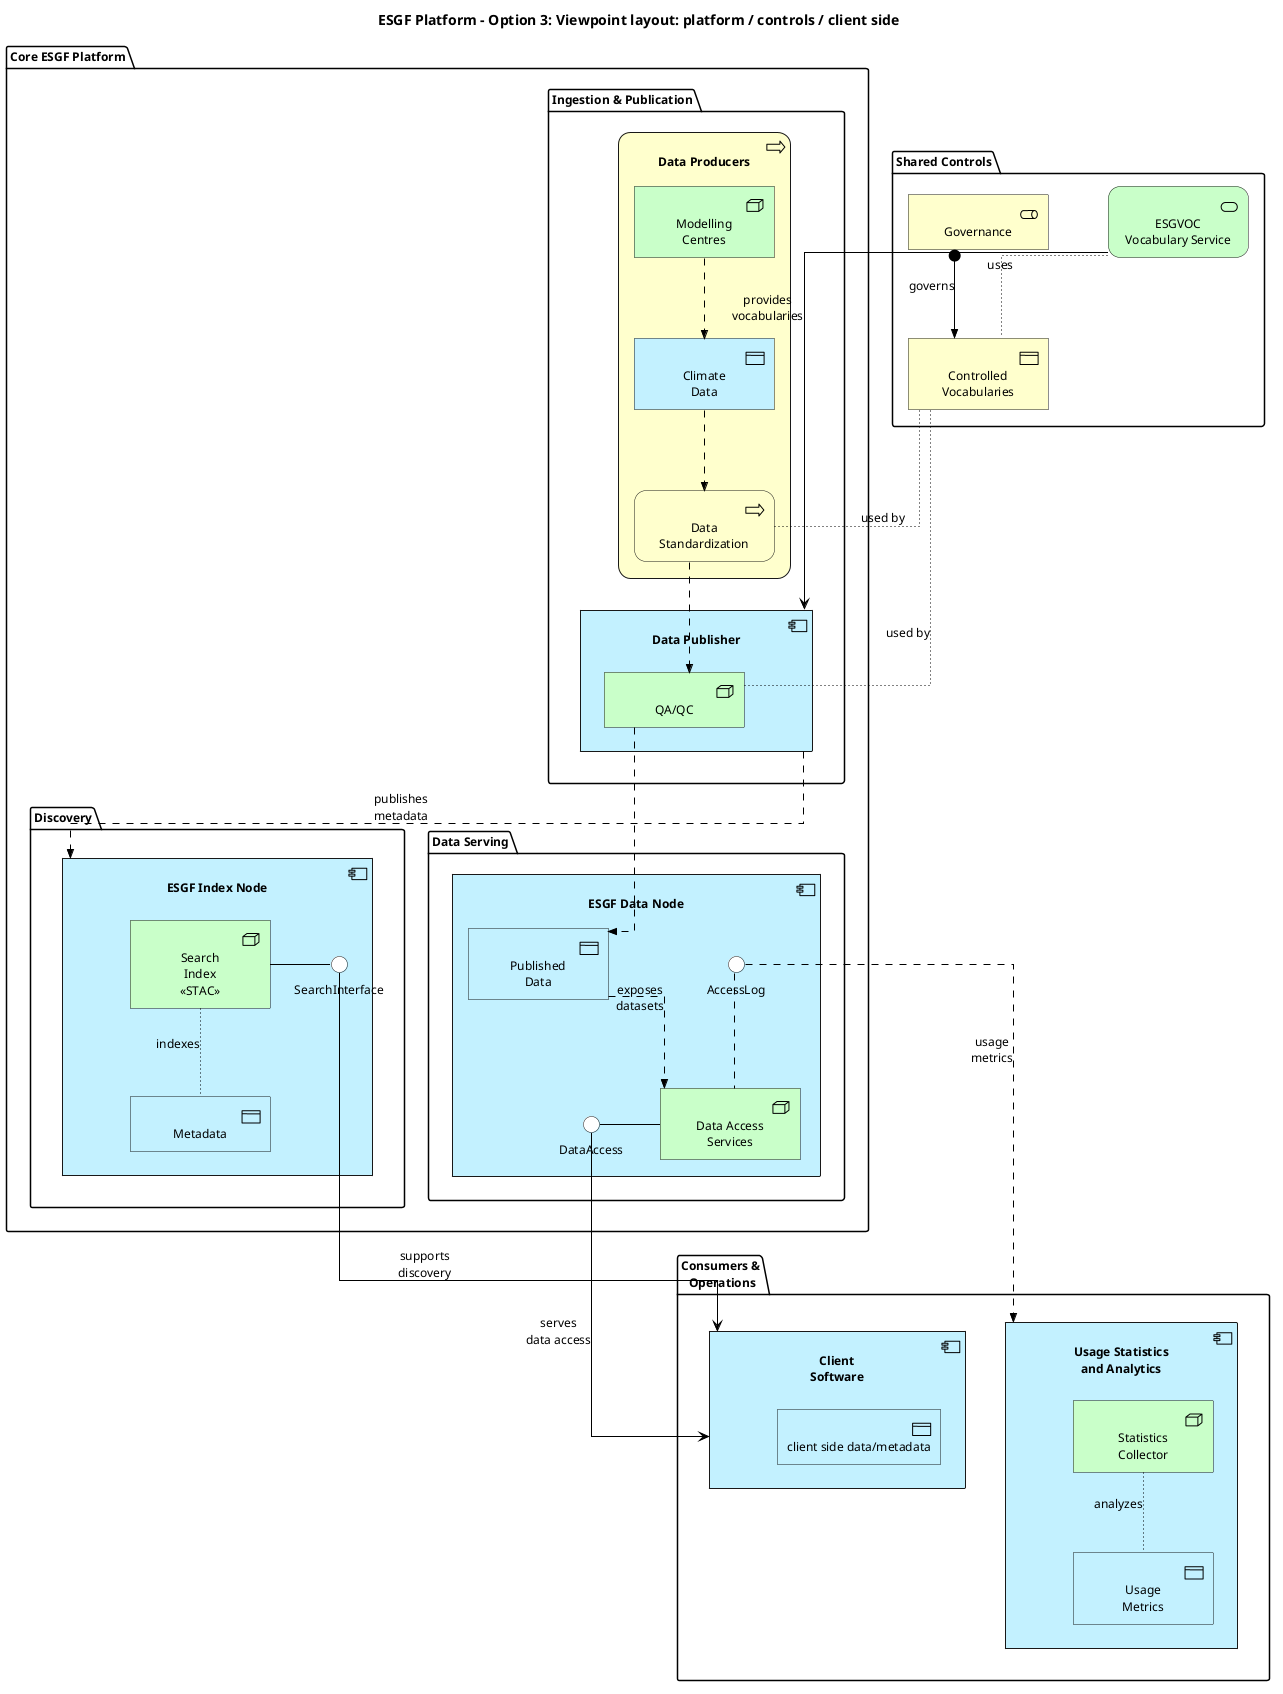

The diagram above was rendered by PlantUML. Its source (embedded in the PNG):
@startuml
!include <archimate/Archimate>

LAYOUT_TOP_DOWN()
'LAYOUT_LEFT_RIGHT()
skinparam shadowing false
skinparam defaultFontName Arial
skinparam wrapWidth 150
skinparam nodesep 60
skinparam ranksep 80
skinparam linetype ortho
hide empty members

title ESGF Platform - Option 3: Viewpoint layout: platform / controls / client side

' --- Top row: policies and shared services ------------------------------------------
package "Shared Controls" {
  Business_Role(GOV, "Governance")
  Business_Object(CV, "Controlled\nVocabularies")
  Technology_Service(ESGVOC, "ESGVOC\nVocabulary Service")
}

' --- Middle row: core platform -------------------------------------------------------
package "Core ESGF Platform" {
  package "Ingestion & Publication" {
    Business_Process(Data_Producers, "Data Producers") {
      Technology_Node(MODELING_CENTRES, "Modelling\nCentres")
      Application_DataObject(CLIMATE_DATA, "Climate\nData")
      Business_Process(STANDARDIZATION, "Data\nStandardization")
    }

    Application_Component(PUBLISHER, "Data Publisher") {
      Technology_Node(QAQC, "QA/QC")
    }
  }

  package "Data Serving" {
    Application_Component(DATANODE, "ESGF Data Node") {
      Application_DataObject(PUBLISHED_DATA, "Published\nData")
      Technology_Node(DAS, "Data Access\nServices")
      DataAccess - DAS
      AccessLog -. DAS
    }
  }

  package "Discovery" {
    Application_Component(INDEX, "ESGF Index Node") {
      Technology_Node(SEARCH_INDEX, "Search\nIndex\n<<STAC>>")
      Application_DataObject(METADATA, "Metadata")
      SearchInterface - SEARCH_INDEX
    }
  }
}

' --- Bottom row: consumers and operations -------------------------------------------
package "Consumers &\n Operations" {
  Application_Component(CLIENT, "Client\nSoftware"){
    Application_DataObject(CLIENT_DATA,"client side data/metadata")
  }

  Application_Component(STATS, "Usage Statistics\nand Analytics") {
    Technology_Node(STAT_COLLECTOR, "Statistics\nCollector")
    Application_DataObject(USAGE_METRICS, "Usage\nMetrics")
  }
}

' Core data lifecycle.
Rel_Flow(MODELING_CENTRES, CLIMATE_DATA)
Rel_Flow(CLIMATE_DATA, STANDARDIZATION)
Rel_Flow(STANDARDIZATION, QAQC)
Rel_Flow(QAQC, PUBLISHED_DATA)
Rel_Flow(PUBLISHED_DATA, DAS, "exposes\ndatasets")

' Discovery and access.
Rel_Flow(PUBLISHER, INDEX, "publishes\nmetadata")
Rel_Access(SEARCH_INDEX, METADATA, "indexes")
Rel_Serving(SearchInterface, CLIENT, "supports\ndiscovery")
Rel_Serving(DataAccess, CLIENT, "serves\ndata access")

' Governance/reference data.
Rel_Assignment(GOV, CV, "governs")
Rel_Access(ESGVOC, CV, "uses")
Rel_Serving(ESGVOC, PUBLISHER, "provides\nvocabularies")
Rel_Access(CV, STANDARDIZATION, "used by")
Rel_Access(CV, QAQC, "used by")

' Operations feedback.
Rel_Flow(AccessLog, STATS, "usage\nmetrics")
Rel_Access(STAT_COLLECTOR, USAGE_METRICS, "analyzes")

@enduml